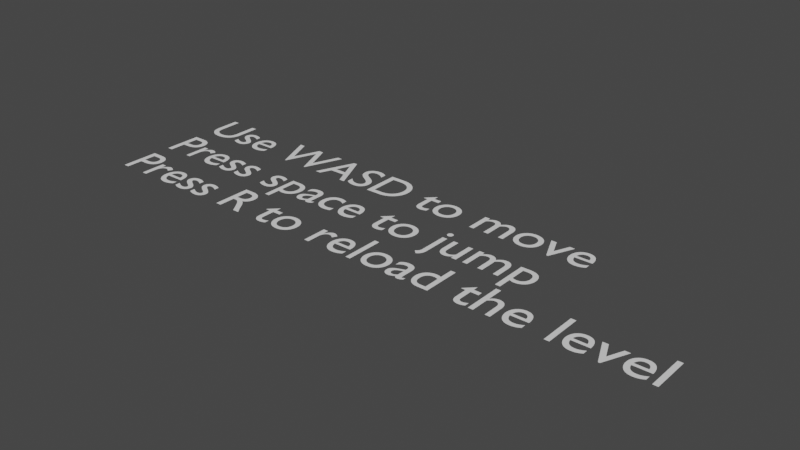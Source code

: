 # Source: Move.blend  (saved by Blender 2.80.75; exported with 4.5.12 LTS)
import bpy
from mathutils import Matrix  # noqa: F401  (used for matrix-valued properties, if any)

bpy.ops.wm.read_factory_settings(use_empty=True)
scene = bpy.context.scene
scene.name = 'Scene'

# ---- collections
col_collection = bpy.data.collections.new('Collection'); scene.collection.children.link(col_collection)

# ---- world
world_world = bpy.data.worlds.new('World'); scene.world = world_world
world_world.use_nodes = True; world_world.node_tree.nodes.clear()
_N = world_world.node_tree.nodes; _L = world_world.node_tree.links
n0 = _N.new('ShaderNodeOutputWorld'); n0.name = 'World Output'; n0.location = (300, 300)
n1 = _N.new('ShaderNodeBackground'); n1.name = 'Background'; n1.location = (10, 300)
n1.inputs[0].default_value = (0.05088, 0.05088, 0.05088, 1.0)
_L.new(n1.outputs[0], n0.inputs[0])
n0.is_active_output = True
world_world.color = (0.05088, 0.05088, 0.05088)
world_world.use_sun_shadow = False
world_world.sun_shadow_jitter_overblur = 0.0

# ---- curves / text
txt_text = bpy.data.curves.new('Text', 'FONT')
txt_text.dimensions = '2D'
txt_text.body = 'Use WASD to move\nPress space to jump\nPress R to reload the level'
txt_text.use_path_clamp = True

# ---- objects
ob_text = bpy.data.objects.new('Text', txt_text)

# ---- transforms, parenting, visibility, modifiers, constraints
ob_text.location = (0.0, 0.0, 0.0)
ob_text.lineart.crease_threshold = 0.0

# ---- collection membership
col_collection.objects.link(ob_text)

# ---- scene / render settings (as saved in the file)
scene.frame_start = 1; scene.frame_end = 250; scene.frame_set(1)
scene.render.engine = 'BLENDER_EEVEE_NEXT'
scene.cycles.use_denoising = False
scene.cycles.samples = 128
scene.cycles.sampling_pattern = 'TABULATED_SOBOL'
scene.cycles.use_adaptive_sampling = False
scene.cycles.use_light_tree = False
scene.view_settings.view_transform = 'Filmic'
bpy.context.view_layer.update()

# ---- added for rendering (the .blend has no active camera and no usable light): camera, sun
cam_auto = bpy.data.cameras.new('AutoCamera')
cam_auto.lens = 50.0
cam_auto.sensor_width = 36.0
cam_auto.clip_end = 1000.0
ob_auto_camera = bpy.data.objects.new('AutoCamera', cam_auto)
scene.collection.objects.link(ob_auto_camera)
ob_auto_camera.location = (15.5332, -12.8435, 8.12297)
ob_auto_camera.rotation_euler = (1.09748, -7.21219e-08, 0.694738)
scene.camera = ob_auto_camera
light_auto_sun = bpy.data.lights.new('AutoSun', 'SUN')
light_auto_sun.energy = 3.0
light_auto_sun.angle = 0.0523599
ob_auto_sun = bpy.data.objects.new('AutoSun', light_auto_sun)
scene.collection.objects.link(ob_auto_sun)
ob_auto_sun.rotation_euler = (0.872665, 0.174533, 0.523599)
bpy.context.view_layer.update()
